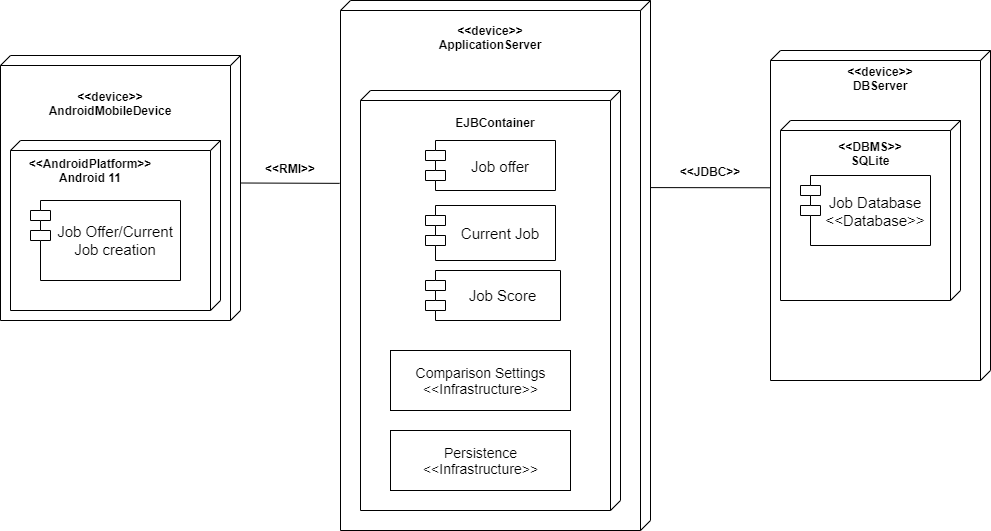

The diagram above was exported from draw.io. Its source (the exported page's mxGraphModel, read from the mxfile embedded in the PNG):
<mxGraphModel dx="868" dy="425" grid="1" gridSize="10" guides="1" tooltips="1" connect="1" arrows="1" fold="1" page="1" pageScale="1" pageWidth="1100" pageHeight="850" math="0" shadow="0">
  <root>
    <mxCell id="0" />
    <mxCell id="1" parent="0" />
    <mxCell id="EJw1yKxsABD-YD7-eDkf-1" value="" style="verticalAlign=top;align=left;spacingTop=8;spacingLeft=2;spacingRight=12;shape=cube;size=10;direction=south;fontStyle=4;html=1;" parent="1" vertex="1">
      <mxGeometry x="400" y="160" width="310" height="530" as="geometry" />
    </mxCell>
    <mxCell id="EJw1yKxsABD-YD7-eDkf-2" value="" style="verticalAlign=top;align=left;spacingTop=8;spacingLeft=2;spacingRight=12;shape=cube;size=10;direction=south;fontStyle=4;html=1;" parent="1" vertex="1">
      <mxGeometry x="60" y="215" width="240" height="265" as="geometry" />
    </mxCell>
    <mxCell id="EJw1yKxsABD-YD7-eDkf-3" value="" style="verticalAlign=top;align=left;spacingTop=8;spacingLeft=2;spacingRight=12;shape=cube;size=10;direction=south;fontStyle=4;html=1;" parent="1" vertex="1">
      <mxGeometry x="830" y="210" width="220" height="330" as="geometry" />
    </mxCell>
    <mxCell id="EJw1yKxsABD-YD7-eDkf-4" value="" style="verticalAlign=top;align=left;spacingTop=8;spacingLeft=2;spacingRight=12;shape=cube;size=10;direction=south;fontStyle=4;html=1;" parent="1" vertex="1">
      <mxGeometry x="840" y="280" width="180" height="180" as="geometry" />
    </mxCell>
    <mxCell id="EJw1yKxsABD-YD7-eDkf-5" value="" style="verticalAlign=top;align=left;spacingTop=8;spacingLeft=2;spacingRight=12;shape=cube;size=10;direction=south;fontStyle=4;html=1;" parent="1" vertex="1">
      <mxGeometry x="70" y="300" width="210" height="170" as="geometry" />
    </mxCell>
    <mxCell id="EJw1yKxsABD-YD7-eDkf-6" value="&lt;&lt;AndroidPlatform&gt;&gt;&#10;Android 11" style="text;align=center;fontStyle=1;verticalAlign=middle;spacingLeft=3;spacingRight=3;strokeColor=none;rotatable=0;points=[[0,0.5],[1,0.5]];portConstraint=eastwest;" parent="1" vertex="1">
      <mxGeometry x="110" y="317" width="80" height="26" as="geometry" />
    </mxCell>
    <mxCell id="EJw1yKxsABD-YD7-eDkf-7" value="&lt;&lt;device&gt;&gt;&#10;DBServer" style="text;align=center;fontStyle=1;verticalAlign=middle;spacingLeft=3;spacingRight=3;strokeColor=none;rotatable=0;points=[[0,0.5],[1,0.5]];portConstraint=eastwest;" parent="1" vertex="1">
      <mxGeometry x="900" y="225" width="80" height="26" as="geometry" />
    </mxCell>
    <mxCell id="EJw1yKxsABD-YD7-eDkf-8" value="&lt;&lt;device&gt;&gt;&#10;ApplicationServer" style="text;align=center;fontStyle=1;verticalAlign=middle;spacingLeft=3;spacingRight=3;strokeColor=none;rotatable=0;points=[[0,0.5],[1,0.5]];portConstraint=eastwest;" parent="1" vertex="1">
      <mxGeometry x="510" y="184" width="80" height="26" as="geometry" />
    </mxCell>
    <mxCell id="EJw1yKxsABD-YD7-eDkf-9" value="&lt;&lt;device&gt;&gt;&#10;AndroidMobileDevice" style="text;align=center;fontStyle=1;verticalAlign=middle;spacingLeft=3;spacingRight=3;strokeColor=none;rotatable=0;points=[[0,0.5],[1,0.5]];portConstraint=eastwest;" parent="1" vertex="1">
      <mxGeometry x="130" y="250" width="80" height="26" as="geometry" />
    </mxCell>
    <mxCell id="EJw1yKxsABD-YD7-eDkf-10" value="Job Offer/Current Job creation" style="shape=module;align=left;spacingLeft=20;align=center;verticalAlign=middle;fontSize=15;whiteSpace=wrap;" parent="1" vertex="1">
      <mxGeometry x="90" y="360" width="150" height="80" as="geometry" />
    </mxCell>
    <mxCell id="EJw1yKxsABD-YD7-eDkf-11" value="" style="verticalAlign=top;align=left;spacingTop=8;spacingLeft=2;spacingRight=12;shape=cube;size=10;direction=south;fontStyle=4;html=1;" parent="1" vertex="1">
      <mxGeometry x="420" y="250" width="260" height="420" as="geometry" />
    </mxCell>
    <mxCell id="EJw1yKxsABD-YD7-eDkf-12" value="EJBContainer" style="text;align=center;fontStyle=1;verticalAlign=middle;spacingLeft=3;spacingRight=3;strokeColor=none;rotatable=0;points=[[0,0.5],[1,0.5]];portConstraint=eastwest;" parent="1" vertex="1">
      <mxGeometry x="510" y="269" width="90" height="26" as="geometry" />
    </mxCell>
    <mxCell id="EJw1yKxsABD-YD7-eDkf-13" value="&lt;&lt;DBMS&gt;&gt;&#10;SQLite" style="text;align=center;fontStyle=1;verticalAlign=middle;spacingLeft=3;spacingRight=3;strokeColor=none;rotatable=0;points=[[0,0.5],[1,0.5]];portConstraint=eastwest;" parent="1" vertex="1">
      <mxGeometry x="890" y="300" width="80" height="26" as="geometry" />
    </mxCell>
    <mxCell id="EJw1yKxsABD-YD7-eDkf-15" value="Job Database&#10;&lt;&lt;Database&gt;&gt;" style="shape=module;align=left;spacingLeft=20;align=center;verticalAlign=middle;fontSize=15;" parent="1" vertex="1">
      <mxGeometry x="860" y="335" width="130" height="70" as="geometry" />
    </mxCell>
    <mxCell id="EJw1yKxsABD-YD7-eDkf-17" value="&lt;font style=&quot;font-size: 14px&quot;&gt;Persistence&lt;br&gt;&amp;lt;&amp;lt;Infrastructure&amp;gt;&amp;gt;&lt;/font&gt;" style="html=1;" parent="1" vertex="1">
      <mxGeometry x="450" y="590" width="180" height="60" as="geometry" />
    </mxCell>
    <mxCell id="EJw1yKxsABD-YD7-eDkf-18" value="Job offer" style="shape=module;align=left;spacingLeft=20;align=center;verticalAlign=middle;fontSize=15;" parent="1" vertex="1">
      <mxGeometry x="485" y="300" width="130" height="50" as="geometry" />
    </mxCell>
    <mxCell id="EJw1yKxsABD-YD7-eDkf-19" value="Current Job" style="shape=module;align=left;spacingLeft=20;align=center;verticalAlign=middle;fontSize=15;" parent="1" vertex="1">
      <mxGeometry x="485" y="365" width="130" height="55" as="geometry" />
    </mxCell>
    <mxCell id="EJw1yKxsABD-YD7-eDkf-20" value="Job Score" style="shape=module;align=left;spacingLeft=20;align=center;verticalAlign=middle;fontSize=15;whiteSpace=wrap;" parent="1" vertex="1">
      <mxGeometry x="485" y="430" width="135" height="50" as="geometry" />
    </mxCell>
    <mxCell id="EJw1yKxsABD-YD7-eDkf-21" value="&lt;font style=&quot;font-size: 14px&quot;&gt;Comparison Settings&lt;br&gt;&amp;lt;&amp;lt;Infrastructure&amp;gt;&amp;gt;&lt;/font&gt;" style="html=1;" parent="1" vertex="1">
      <mxGeometry x="450" y="510" width="180" height="60" as="geometry" />
    </mxCell>
    <mxCell id="EJw1yKxsABD-YD7-eDkf-22" value="" style="endArrow=none;html=1;exitX=0;exitY=0;exitDx=127.5;exitDy=0;exitPerimeter=0;entryX=0.345;entryY=1.003;entryDx=0;entryDy=0;entryPerimeter=0;" parent="1" source="EJw1yKxsABD-YD7-eDkf-2" target="EJw1yKxsABD-YD7-eDkf-1" edge="1">
      <mxGeometry width="50" height="50" relative="1" as="geometry">
        <mxPoint x="310" y="343" as="sourcePoint" />
        <mxPoint x="380" y="343" as="targetPoint" />
      </mxGeometry>
    </mxCell>
    <mxCell id="EJw1yKxsABD-YD7-eDkf-23" value="" style="endArrow=none;html=1;exitX=0.353;exitY=0;exitDx=0;exitDy=0;exitPerimeter=0;entryX=0.416;entryY=1;entryDx=0;entryDy=0;entryPerimeter=0;" parent="1" source="EJw1yKxsABD-YD7-eDkf-1" target="EJw1yKxsABD-YD7-eDkf-3" edge="1">
      <mxGeometry width="50" height="50" relative="1" as="geometry">
        <mxPoint x="720" y="347" as="sourcePoint" />
        <mxPoint x="819.0700000000002" y="347.3499999999999" as="targetPoint" />
      </mxGeometry>
    </mxCell>
    <mxCell id="EJw1yKxsABD-YD7-eDkf-24" value="&lt;&lt;JDBC&gt;&gt;" style="text;align=center;fontStyle=1;verticalAlign=middle;spacingLeft=3;spacingRight=3;strokeColor=none;rotatable=0;points=[[0,0.5],[1,0.5]];portConstraint=eastwest;" parent="1" vertex="1">
      <mxGeometry x="730" y="318" width="80" height="26" as="geometry" />
    </mxCell>
    <mxCell id="EJw1yKxsABD-YD7-eDkf-25" value="&lt;&lt;RMI&gt;&gt;" style="text;align=center;fontStyle=1;verticalAlign=middle;spacingLeft=3;spacingRight=3;strokeColor=none;rotatable=0;points=[[0,0.5],[1,0.5]];portConstraint=eastwest;" parent="1" vertex="1">
      <mxGeometry x="310" y="315" width="80" height="26" as="geometry" />
    </mxCell>
  </root>
</mxGraphModel>